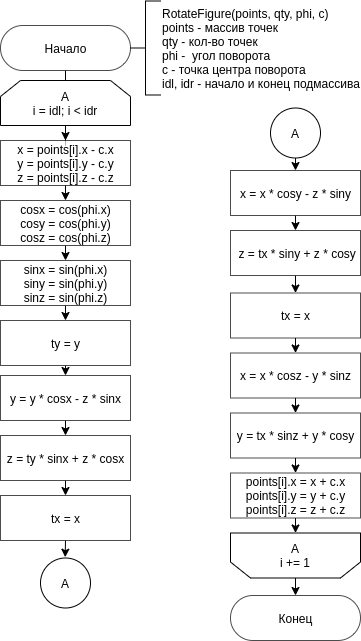

The diagram above was exported from draw.io. Its source (the exported page's mxGraphModel, read from the mxfile embedded in the PNG):
<mxGraphModel dx="813" dy="425" grid="1" gridSize="10" guides="1" tooltips="1" connect="1" arrows="1" fold="1" page="1" pageScale="1" pageWidth="850" pageHeight="1100" math="0" shadow="0">
  <root>
    <mxCell id="03u_ba3RV5MggK6nKxQ8-0" />
    <mxCell id="03u_ba3RV5MggK6nKxQ8-1" parent="03u_ba3RV5MggK6nKxQ8-0" />
    <mxCell id="_j4pThAYRem9s-Brisg6-0" style="edgeStyle=orthogonalEdgeStyle;rounded=0;orthogonalLoop=1;jettySize=auto;html=1;exitX=0.5;exitY=0;exitDx=0;exitDy=0;entryX=0.5;entryY=0.5;entryDx=0;entryDy=22.5;entryPerimeter=0;endArrow=none;endFill=0;" edge="1" parent="03u_ba3RV5MggK6nKxQ8-1" source="_j4pThAYRem9s-Brisg6-2" target="_j4pThAYRem9s-Brisg6-8">
      <mxGeometry relative="1" as="geometry" />
    </mxCell>
    <mxCell id="_j4pThAYRem9s-Brisg6-1" style="edgeStyle=orthogonalEdgeStyle;rounded=0;orthogonalLoop=1;jettySize=auto;html=1;exitX=0.5;exitY=1;exitDx=0;exitDy=0;" edge="1" parent="03u_ba3RV5MggK6nKxQ8-1" source="_j4pThAYRem9s-Brisg6-2" target="_j4pThAYRem9s-Brisg6-4">
      <mxGeometry relative="1" as="geometry" />
    </mxCell>
    <mxCell id="_j4pThAYRem9s-Brisg6-2" value="A&lt;br&gt;i = idl; i &amp;lt; idr" style="shape=loopLimit;whiteSpace=wrap;html=1;" vertex="1" parent="03u_ba3RV5MggK6nKxQ8-1">
      <mxGeometry x="180" y="145" width="130" height="45" as="geometry" />
    </mxCell>
    <mxCell id="_j4pThAYRem9s-Brisg6-3" style="edgeStyle=orthogonalEdgeStyle;rounded=0;orthogonalLoop=1;jettySize=auto;html=1;exitX=0.5;exitY=1;exitDx=0;exitDy=0;entryX=0.5;entryY=0;entryDx=0;entryDy=0;" edge="1" parent="03u_ba3RV5MggK6nKxQ8-1" source="_j4pThAYRem9s-Brisg6-4" target="_j4pThAYRem9s-Brisg6-14">
      <mxGeometry relative="1" as="geometry" />
    </mxCell>
    <mxCell id="_j4pThAYRem9s-Brisg6-4" value="x = points[i].x - c.x&lt;br&gt;y = points[i].y - c.y&lt;br&gt;z = points[i].z - c.z" style="html=1;dashed=0;whitespace=wrap;sketch=0;strokeWidth=1;fillColor=#ffffff;gradientColor=none;opacity=70;" vertex="1" parent="03u_ba3RV5MggK6nKxQ8-1">
      <mxGeometry x="180" y="205" width="130" height="45" as="geometry" />
    </mxCell>
    <mxCell id="_j4pThAYRem9s-Brisg6-5" style="edgeStyle=orthogonalEdgeStyle;rounded=0;orthogonalLoop=1;jettySize=auto;html=1;exitX=0.5;exitY=0;exitDx=0;exitDy=0;entryX=0.5;entryY=0.5;entryDx=0;entryDy=-22.5;entryPerimeter=0;" edge="1" parent="03u_ba3RV5MggK6nKxQ8-1" source="_j4pThAYRem9s-Brisg6-6" target="_j4pThAYRem9s-Brisg6-7">
      <mxGeometry relative="1" as="geometry" />
    </mxCell>
    <mxCell id="_j4pThAYRem9s-Brisg6-6" value="A&lt;br&gt;i += 1" style="shape=loopLimit;whiteSpace=wrap;html=1;direction=west;" vertex="1" parent="03u_ba3RV5MggK6nKxQ8-1">
      <mxGeometry x="410" y="597.5" width="130" height="45" as="geometry" />
    </mxCell>
    <mxCell id="_j4pThAYRem9s-Brisg6-7" value="Конец" style="html=1;dashed=0;whitespace=wrap;shape=mxgraph.dfd.start;sketch=0;strokeWidth=1;fillColor=#ffffff;gradientColor=none;opacity=70;" vertex="1" parent="03u_ba3RV5MggK6nKxQ8-1">
      <mxGeometry x="410" y="660" width="130" height="45" as="geometry" />
    </mxCell>
    <mxCell id="_j4pThAYRem9s-Brisg6-8" value="Начало" style="html=1;dashed=0;whitespace=wrap;shape=mxgraph.dfd.start;sketch=0;strokeWidth=1;fillColor=#ffffff;gradientColor=none;opacity=70;" vertex="1" parent="03u_ba3RV5MggK6nKxQ8-1">
      <mxGeometry x="180" y="90" width="130" height="45" as="geometry" />
    </mxCell>
    <mxCell id="_j4pThAYRem9s-Brisg6-9" style="edgeStyle=orthogonalEdgeStyle;rounded=0;orthogonalLoop=1;jettySize=auto;html=1;exitX=0;exitY=0.5;exitDx=0;exitDy=0;exitPerimeter=0;entryX=1;entryY=0.5;entryDx=0;entryDy=0;entryPerimeter=0;endArrow=none;endFill=0;" edge="1" parent="03u_ba3RV5MggK6nKxQ8-1" source="_j4pThAYRem9s-Brisg6-10" target="_j4pThAYRem9s-Brisg6-8">
      <mxGeometry relative="1" as="geometry" />
    </mxCell>
    <mxCell id="_j4pThAYRem9s-Brisg6-10" value="RotateFigure(points, qty, phi, c)&lt;br&gt;points - массив точек&lt;br&gt;qty - кол-во точек&lt;br&gt;phi -&amp;nbsp; угол поворота&lt;br&gt;c - точка центра поворота&lt;br&gt;idl, idr - начало и конец подмассива" style="strokeWidth=1;html=1;shape=mxgraph.flowchart.annotation_2;align=left;labelPosition=right;pointerEvents=1;" vertex="1" parent="03u_ba3RV5MggK6nKxQ8-1">
      <mxGeometry x="310" y="65.5" width="30" height="94" as="geometry" />
    </mxCell>
    <mxCell id="_j4pThAYRem9s-Brisg6-11" style="edgeStyle=orthogonalEdgeStyle;rounded=0;orthogonalLoop=1;jettySize=auto;html=1;exitX=0.5;exitY=1;exitDx=0;exitDy=0;entryX=0.5;entryY=1;entryDx=0;entryDy=0;" edge="1" parent="03u_ba3RV5MggK6nKxQ8-1" source="_j4pThAYRem9s-Brisg6-12" target="_j4pThAYRem9s-Brisg6-6">
      <mxGeometry relative="1" as="geometry" />
    </mxCell>
    <mxCell id="_j4pThAYRem9s-Brisg6-12" value="points[i].x = x + c.x&lt;br&gt;points[i].y = y + c.y&lt;br&gt;points[i].z = z + c.z" style="html=1;dashed=0;whitespace=wrap;sketch=0;strokeWidth=1;fillColor=#ffffff;gradientColor=none;opacity=70;" vertex="1" parent="03u_ba3RV5MggK6nKxQ8-1">
      <mxGeometry x="410" y="537.5" width="130" height="45" as="geometry" />
    </mxCell>
    <mxCell id="_j4pThAYRem9s-Brisg6-13" style="edgeStyle=orthogonalEdgeStyle;rounded=0;orthogonalLoop=1;jettySize=auto;html=1;exitX=0.5;exitY=1;exitDx=0;exitDy=0;entryX=0.5;entryY=0;entryDx=0;entryDy=0;" edge="1" parent="03u_ba3RV5MggK6nKxQ8-1" source="_j4pThAYRem9s-Brisg6-14" target="_j4pThAYRem9s-Brisg6-16">
      <mxGeometry relative="1" as="geometry" />
    </mxCell>
    <mxCell id="_j4pThAYRem9s-Brisg6-14" value="cosx = cos(phi.x)&lt;br&gt;cosy = cos(phi.y)&lt;br&gt;cosz = cos(phi.z)" style="html=1;dashed=0;whitespace=wrap;sketch=0;strokeWidth=1;fillColor=#ffffff;gradientColor=none;opacity=70;" vertex="1" parent="03u_ba3RV5MggK6nKxQ8-1">
      <mxGeometry x="180" y="265" width="130" height="45" as="geometry" />
    </mxCell>
    <mxCell id="_j4pThAYRem9s-Brisg6-15" style="edgeStyle=orthogonalEdgeStyle;rounded=0;orthogonalLoop=1;jettySize=auto;html=1;exitX=0.5;exitY=1;exitDx=0;exitDy=0;entryX=0.5;entryY=0;entryDx=0;entryDy=0;" edge="1" parent="03u_ba3RV5MggK6nKxQ8-1" source="_j4pThAYRem9s-Brisg6-16" target="_j4pThAYRem9s-Brisg6-18">
      <mxGeometry relative="1" as="geometry" />
    </mxCell>
    <mxCell id="_j4pThAYRem9s-Brisg6-16" value="sinx = sin(phi.x)&lt;br&gt;siny = sin(phi.y)&lt;br&gt;sinz = sin(phi.z)" style="html=1;dashed=0;whitespace=wrap;sketch=0;strokeWidth=1;fillColor=#ffffff;gradientColor=none;opacity=70;" vertex="1" parent="03u_ba3RV5MggK6nKxQ8-1">
      <mxGeometry x="180" y="325" width="130" height="45" as="geometry" />
    </mxCell>
    <mxCell id="_j4pThAYRem9s-Brisg6-17" style="edgeStyle=orthogonalEdgeStyle;rounded=0;orthogonalLoop=1;jettySize=auto;html=1;exitX=0.5;exitY=1;exitDx=0;exitDy=0;entryX=0.5;entryY=0;entryDx=0;entryDy=0;" edge="1" parent="03u_ba3RV5MggK6nKxQ8-1" source="_j4pThAYRem9s-Brisg6-18" target="_j4pThAYRem9s-Brisg6-20">
      <mxGeometry relative="1" as="geometry" />
    </mxCell>
    <mxCell id="_j4pThAYRem9s-Brisg6-18" value="ty = y" style="html=1;dashed=0;whitespace=wrap;sketch=0;strokeWidth=1;fillColor=#ffffff;gradientColor=none;opacity=70;" vertex="1" parent="03u_ba3RV5MggK6nKxQ8-1">
      <mxGeometry x="180" y="385" width="130" height="45" as="geometry" />
    </mxCell>
    <mxCell id="_j4pThAYRem9s-Brisg6-19" style="edgeStyle=orthogonalEdgeStyle;rounded=0;orthogonalLoop=1;jettySize=auto;html=1;exitX=0.5;exitY=1;exitDx=0;exitDy=0;entryX=0.5;entryY=0;entryDx=0;entryDy=0;" edge="1" parent="03u_ba3RV5MggK6nKxQ8-1" source="_j4pThAYRem9s-Brisg6-20" target="_j4pThAYRem9s-Brisg6-22">
      <mxGeometry relative="1" as="geometry" />
    </mxCell>
    <mxCell id="_j4pThAYRem9s-Brisg6-20" value="y = y * cosx - z * sinx" style="html=1;dashed=0;whitespace=wrap;sketch=0;strokeWidth=1;fillColor=#ffffff;gradientColor=none;opacity=70;" vertex="1" parent="03u_ba3RV5MggK6nKxQ8-1">
      <mxGeometry x="180" y="440" width="130" height="45" as="geometry" />
    </mxCell>
    <mxCell id="_j4pThAYRem9s-Brisg6-21" style="edgeStyle=orthogonalEdgeStyle;rounded=0;orthogonalLoop=1;jettySize=auto;html=1;exitX=0.5;exitY=1;exitDx=0;exitDy=0;entryX=0.5;entryY=0;entryDx=0;entryDy=0;" edge="1" parent="03u_ba3RV5MggK6nKxQ8-1" source="_j4pThAYRem9s-Brisg6-22" target="_j4pThAYRem9s-Brisg6-24">
      <mxGeometry relative="1" as="geometry" />
    </mxCell>
    <mxCell id="_j4pThAYRem9s-Brisg6-22" value="z = ty * sinx + z * cosx" style="html=1;dashed=0;whitespace=wrap;sketch=0;strokeWidth=1;fillColor=#ffffff;gradientColor=none;opacity=70;" vertex="1" parent="03u_ba3RV5MggK6nKxQ8-1">
      <mxGeometry x="180" y="500" width="130" height="45" as="geometry" />
    </mxCell>
    <mxCell id="_j4pThAYRem9s-Brisg6-23" style="edgeStyle=orthogonalEdgeStyle;rounded=0;orthogonalLoop=1;jettySize=auto;html=1;exitX=0.5;exitY=1;exitDx=0;exitDy=0;entryX=0.494;entryY=-0.016;entryDx=0;entryDy=0;entryPerimeter=0;" edge="1" parent="03u_ba3RV5MggK6nKxQ8-1" source="_j4pThAYRem9s-Brisg6-24" target="_j4pThAYRem9s-Brisg6-35">
      <mxGeometry relative="1" as="geometry" />
    </mxCell>
    <mxCell id="_j4pThAYRem9s-Brisg6-24" value="tx = x" style="html=1;dashed=0;whitespace=wrap;sketch=0;strokeWidth=1;fillColor=#ffffff;gradientColor=none;opacity=70;" vertex="1" parent="03u_ba3RV5MggK6nKxQ8-1">
      <mxGeometry x="180" y="560" width="130" height="45" as="geometry" />
    </mxCell>
    <mxCell id="_j4pThAYRem9s-Brisg6-25" style="edgeStyle=orthogonalEdgeStyle;rounded=0;orthogonalLoop=1;jettySize=auto;html=1;exitX=0.5;exitY=1;exitDx=0;exitDy=0;entryX=0.5;entryY=0;entryDx=0;entryDy=0;" edge="1" parent="03u_ba3RV5MggK6nKxQ8-1" source="_j4pThAYRem9s-Brisg6-26" target="_j4pThAYRem9s-Brisg6-28">
      <mxGeometry relative="1" as="geometry" />
    </mxCell>
    <mxCell id="_j4pThAYRem9s-Brisg6-26" value="x = x * cosy - z * siny" style="html=1;dashed=0;whitespace=wrap;sketch=0;strokeWidth=1;fillColor=#ffffff;gradientColor=none;opacity=70;" vertex="1" parent="03u_ba3RV5MggK6nKxQ8-1">
      <mxGeometry x="410" y="235" width="130" height="45" as="geometry" />
    </mxCell>
    <mxCell id="_j4pThAYRem9s-Brisg6-27" style="edgeStyle=orthogonalEdgeStyle;rounded=0;orthogonalLoop=1;jettySize=auto;html=1;exitX=0.5;exitY=1;exitDx=0;exitDy=0;entryX=0.5;entryY=0;entryDx=0;entryDy=0;" edge="1" parent="03u_ba3RV5MggK6nKxQ8-1" source="_j4pThAYRem9s-Brisg6-28" target="_j4pThAYRem9s-Brisg6-30">
      <mxGeometry relative="1" as="geometry" />
    </mxCell>
    <mxCell id="_j4pThAYRem9s-Brisg6-28" value="&lt;div&gt;&amp;nbsp;&lt;span&gt;z = tx * siny + z * cosy&lt;/span&gt;&lt;/div&gt;" style="html=1;dashed=0;whitespace=wrap;sketch=0;strokeWidth=1;fillColor=#ffffff;gradientColor=none;opacity=70;" vertex="1" parent="03u_ba3RV5MggK6nKxQ8-1">
      <mxGeometry x="410" y="295" width="130" height="45" as="geometry" />
    </mxCell>
    <mxCell id="_j4pThAYRem9s-Brisg6-29" style="edgeStyle=orthogonalEdgeStyle;rounded=0;orthogonalLoop=1;jettySize=auto;html=1;exitX=0.5;exitY=1;exitDx=0;exitDy=0;entryX=0.5;entryY=0;entryDx=0;entryDy=0;" edge="1" parent="03u_ba3RV5MggK6nKxQ8-1" source="_j4pThAYRem9s-Brisg6-30" target="_j4pThAYRem9s-Brisg6-32">
      <mxGeometry relative="1" as="geometry">
        <mxPoint x="475" y="407.5" as="sourcePoint" />
      </mxGeometry>
    </mxCell>
    <mxCell id="_j4pThAYRem9s-Brisg6-30" value="tx = x" style="html=1;dashed=0;whitespace=wrap;sketch=0;strokeWidth=1;fillColor=#ffffff;gradientColor=none;opacity=70;" vertex="1" parent="03u_ba3RV5MggK6nKxQ8-1">
      <mxGeometry x="410" y="357.5" width="130" height="45" as="geometry" />
    </mxCell>
    <mxCell id="_j4pThAYRem9s-Brisg6-31" style="edgeStyle=orthogonalEdgeStyle;rounded=0;orthogonalLoop=1;jettySize=auto;html=1;exitX=0.5;exitY=1;exitDx=0;exitDy=0;entryX=0.5;entryY=0;entryDx=0;entryDy=0;" edge="1" parent="03u_ba3RV5MggK6nKxQ8-1" source="_j4pThAYRem9s-Brisg6-32" target="_j4pThAYRem9s-Brisg6-34">
      <mxGeometry relative="1" as="geometry" />
    </mxCell>
    <mxCell id="_j4pThAYRem9s-Brisg6-32" value="x = x * cosz - y * sinz" style="html=1;dashed=0;whitespace=wrap;sketch=0;strokeWidth=1;fillColor=#ffffff;gradientColor=none;opacity=70;" vertex="1" parent="03u_ba3RV5MggK6nKxQ8-1">
      <mxGeometry x="410" y="417.5" width="130" height="45" as="geometry" />
    </mxCell>
    <mxCell id="_j4pThAYRem9s-Brisg6-33" style="edgeStyle=orthogonalEdgeStyle;rounded=0;orthogonalLoop=1;jettySize=auto;html=1;exitX=0.5;exitY=1;exitDx=0;exitDy=0;entryX=0.5;entryY=0;entryDx=0;entryDy=0;" edge="1" parent="03u_ba3RV5MggK6nKxQ8-1" source="_j4pThAYRem9s-Brisg6-34" target="_j4pThAYRem9s-Brisg6-12">
      <mxGeometry relative="1" as="geometry" />
    </mxCell>
    <mxCell id="_j4pThAYRem9s-Brisg6-34" value="&lt;div&gt;&lt;span&gt;y = tx * sinz + y * cosy&lt;/span&gt;&lt;/div&gt;" style="html=1;dashed=0;whitespace=wrap;sketch=0;strokeWidth=1;fillColor=#ffffff;gradientColor=none;opacity=70;" vertex="1" parent="03u_ba3RV5MggK6nKxQ8-1">
      <mxGeometry x="410" y="477.5" width="130" height="45" as="geometry" />
    </mxCell>
    <mxCell id="_j4pThAYRem9s-Brisg6-35" value="А" style="ellipse;whiteSpace=wrap;html=1;aspect=fixed;" vertex="1" parent="03u_ba3RV5MggK6nKxQ8-1">
      <mxGeometry x="220" y="622.5" width="50" height="50" as="geometry" />
    </mxCell>
    <mxCell id="_j4pThAYRem9s-Brisg6-36" style="edgeStyle=orthogonalEdgeStyle;rounded=0;orthogonalLoop=1;jettySize=auto;html=1;exitX=0.5;exitY=1;exitDx=0;exitDy=0;entryX=0.5;entryY=0;entryDx=0;entryDy=0;" edge="1" parent="03u_ba3RV5MggK6nKxQ8-1" source="_j4pThAYRem9s-Brisg6-37" target="_j4pThAYRem9s-Brisg6-26">
      <mxGeometry relative="1" as="geometry" />
    </mxCell>
    <mxCell id="_j4pThAYRem9s-Brisg6-37" value="А" style="ellipse;whiteSpace=wrap;html=1;aspect=fixed;" vertex="1" parent="03u_ba3RV5MggK6nKxQ8-1">
      <mxGeometry x="450" y="172.5" width="50" height="50" as="geometry" />
    </mxCell>
  </root>
</mxGraphModel>